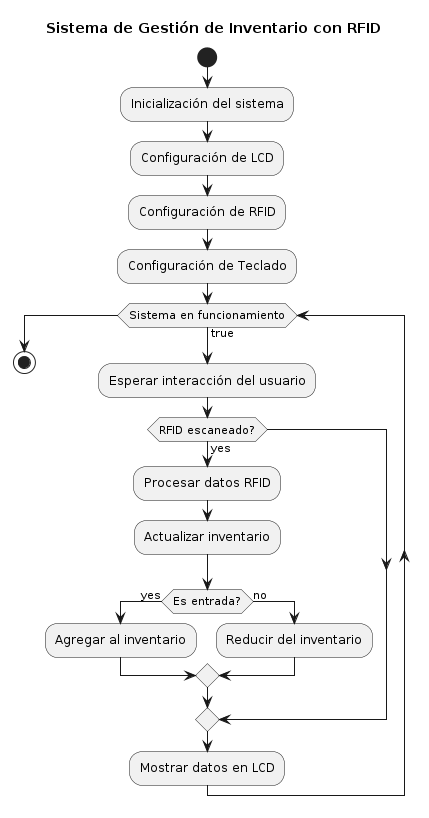

The diagram above was rendered by PlantUML. Its source (embedded in the PNG):
@startuml
title Sistema de Gestión de Inventario con RFID

start

:Inicialización del sistema;
:Configuración de LCD;
:Configuración de RFID;
:Configuración de Teclado;

while (Sistema en funcionamiento) is (true)
  :Esperar interacción del usuario;
  if (RFID escaneado?) then (yes)
    :Procesar datos RFID;
    :Actualizar inventario;
    if (Es entrada?) then (yes)
      :Agregar al inventario;
    else (no)
      :Reducir del inventario;
    endif
  endif
  :Mostrar datos en LCD;
endwhile

stop
@enduml